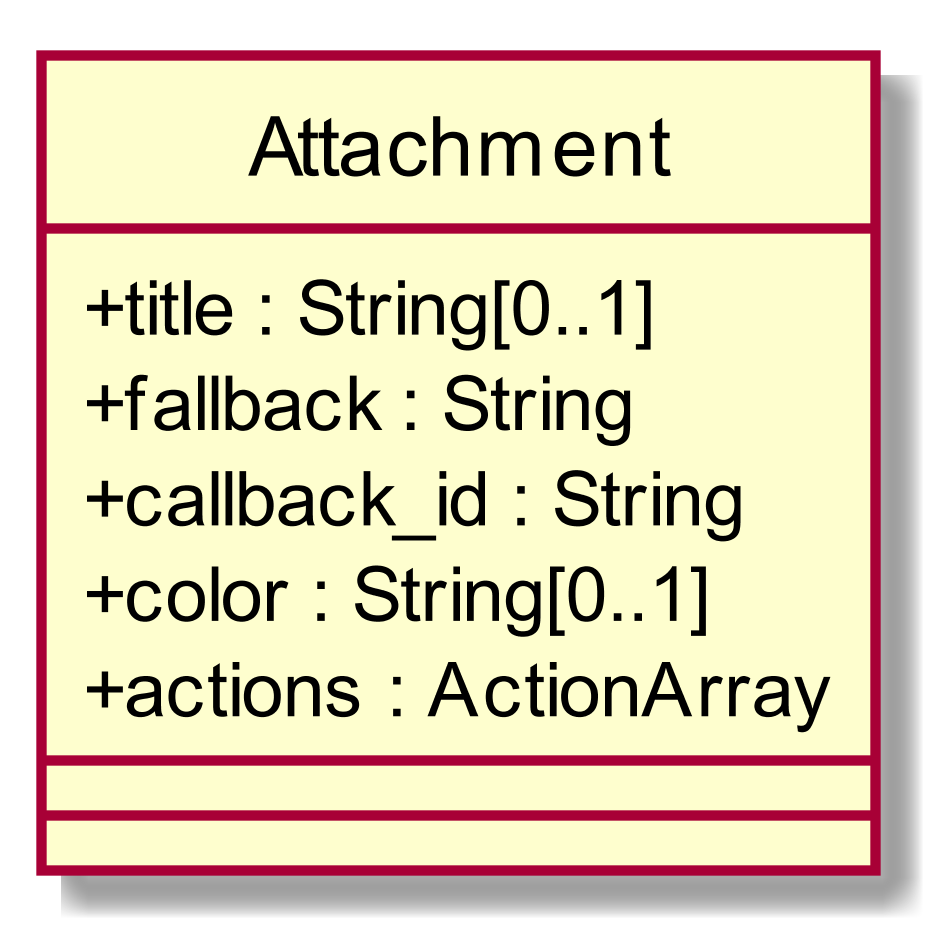

The diagram above was rendered by PlantUML. Its source (embedded in the PNG):
@startuml
scale 1000*1000
skinparam classAttributeIconSize 0
class Attachment{
+ title : String[0..1]
+ fallback : String
+ callback_id : String
+ color : String[0..1]
+ actions : ActionArray
__
__

}
hide circle
@enduml